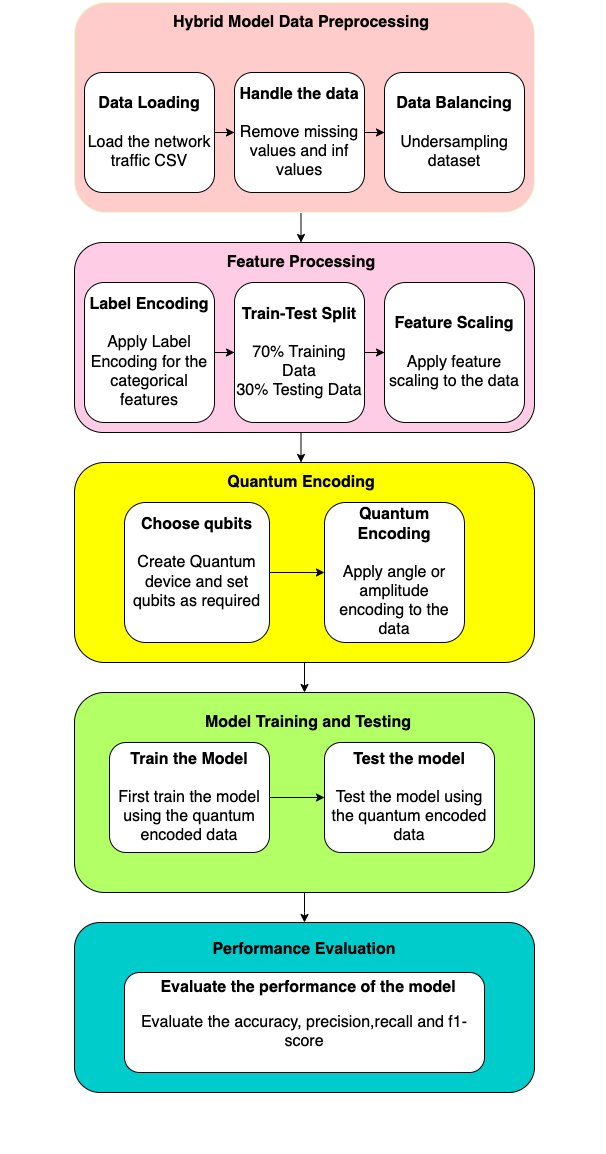

The diagram above was exported from draw.io. Its source (the exported page's mxGraphModel, read from the mxfile embedded in the PNG):
<mxGraphModel dx="1426" dy="790" grid="1" gridSize="10" guides="1" tooltips="1" connect="1" arrows="1" fold="1" page="1" pageScale="1" pageWidth="850" pageHeight="1100" math="0" shadow="0">
  <root>
    <mxCell id="0" />
    <mxCell id="1" parent="0" />
    <mxCell id="rroA4w5QciKg8AlWYJ8E-7" style="edgeStyle=orthogonalEdgeStyle;rounded=0;orthogonalLoop=1;jettySize=auto;html=1;exitX=0.5;exitY=1;exitDx=0;exitDy=0;entryX=0.5;entryY=0;entryDx=0;entryDy=0;fontSize=16;" parent="1" source="tHObwuz-neF_lD4l34wk-1" target="hvczIfgNtDT0wLWKjFQM-12" edge="1">
      <mxGeometry relative="1" as="geometry" />
    </mxCell>
    <mxCell id="tHObwuz-neF_lD4l34wk-1" value="" style="rounded=1;whiteSpace=wrap;html=1;fillColor=#FFCCCC;strokeColor=#E6FFCC;fontSize=16;" parent="1" vertex="1">
      <mxGeometry x="270" y="20" width="460" height="210" as="geometry" />
    </mxCell>
    <mxCell id="tHObwuz-neF_lD4l34wk-16" value="" style="edgeStyle=orthogonalEdgeStyle;rounded=0;orthogonalLoop=1;jettySize=auto;html=1;fontSize=16;" parent="1" source="tHObwuz-neF_lD4l34wk-2" edge="1">
      <mxGeometry relative="1" as="geometry">
        <mxPoint x="500" y="940" as="targetPoint" />
      </mxGeometry>
    </mxCell>
    <mxCell id="tHObwuz-neF_lD4l34wk-2" value="" style="rounded=1;whiteSpace=wrap;html=1;fillColor=light-dark(#B3FF66,#FFCCFF);fontSize=16;" parent="1" vertex="1">
      <mxGeometry x="270" y="710" width="460" height="200" as="geometry" />
    </mxCell>
    <mxCell id="tHObwuz-neF_lD4l34wk-4" value="&lt;font&gt;&lt;b&gt;Hybrid Model Data Preprocessing&lt;/b&gt;&lt;/font&gt;" style="text;html=1;align=center;verticalAlign=middle;whiteSpace=wrap;rounded=0;fontSize=16;" parent="1" vertex="1">
      <mxGeometry x="201.5" y="20" width="590" height="40" as="geometry" />
    </mxCell>
    <mxCell id="tHObwuz-neF_lD4l34wk-10" value="" style="edgeStyle=orthogonalEdgeStyle;rounded=0;orthogonalLoop=1;jettySize=auto;html=1;fontSize=16;" parent="1" source="tHObwuz-neF_lD4l34wk-5" target="tHObwuz-neF_lD4l34wk-7" edge="1">
      <mxGeometry relative="1" as="geometry" />
    </mxCell>
    <mxCell id="tHObwuz-neF_lD4l34wk-5" value="&lt;font&gt;&lt;b&gt;Data Loading&lt;/b&gt;&lt;/font&gt;&lt;div&gt;&lt;span&gt;&lt;b&gt;&lt;br&gt;&lt;/b&gt;&lt;/span&gt;&lt;div&gt;Load the network traffic CSV&lt;/div&gt;&lt;/div&gt;" style="rounded=1;whiteSpace=wrap;html=1;fontSize=16;" parent="1" vertex="1">
      <mxGeometry x="280" y="90" width="130" height="120" as="geometry" />
    </mxCell>
    <mxCell id="tHObwuz-neF_lD4l34wk-11" value="" style="edgeStyle=orthogonalEdgeStyle;rounded=0;orthogonalLoop=1;jettySize=auto;html=1;fontSize=16;" parent="1" source="tHObwuz-neF_lD4l34wk-7" target="tHObwuz-neF_lD4l34wk-8" edge="1">
      <mxGeometry relative="1" as="geometry" />
    </mxCell>
    <mxCell id="tHObwuz-neF_lD4l34wk-7" value="&lt;font&gt;&lt;b&gt;Handle the data&lt;/b&gt;&lt;/font&gt;&lt;div&gt;&lt;br&gt;&lt;/div&gt;&lt;div&gt;Remove missing values and inf values&lt;/div&gt;" style="rounded=1;whiteSpace=wrap;html=1;fontSize=16;" parent="1" vertex="1">
      <mxGeometry x="430" y="90" width="130" height="120" as="geometry" />
    </mxCell>
    <mxCell id="tHObwuz-neF_lD4l34wk-8" value="&lt;font&gt;&lt;b&gt;Data Balancing&lt;/b&gt;&lt;/font&gt;&lt;div&gt;&lt;br&gt;&lt;/div&gt;&lt;div&gt;Undersampling dataset&lt;/div&gt;" style="rounded=1;whiteSpace=wrap;html=1;fontSize=16;" parent="1" vertex="1">
      <mxGeometry x="580" y="90" width="140" height="120" as="geometry" />
    </mxCell>
    <mxCell id="5IH84X5XSTADNQ1NUQGd-1" value="&lt;b&gt;Model Training and Testing&lt;/b&gt;" style="text;html=1;align=center;verticalAlign=middle;whiteSpace=wrap;rounded=0;fontSize=16;" parent="1" vertex="1">
      <mxGeometry x="209.13" y="720" width="590" height="40" as="geometry" />
    </mxCell>
    <mxCell id="5IH84X5XSTADNQ1NUQGd-4" style="edgeStyle=orthogonalEdgeStyle;rounded=0;orthogonalLoop=1;jettySize=auto;html=1;exitX=1;exitY=0.5;exitDx=0;exitDy=0;fontSize=16;" parent="1" source="5IH84X5XSTADNQ1NUQGd-2" target="5IH84X5XSTADNQ1NUQGd-3" edge="1">
      <mxGeometry relative="1" as="geometry" />
    </mxCell>
    <mxCell id="5IH84X5XSTADNQ1NUQGd-2" value="&lt;div&gt;&lt;b&gt;Train the Model&lt;/b&gt;&lt;/div&gt;&lt;br&gt;&lt;div&gt;First train the model using the quantum encoded data&lt;/div&gt;" style="rounded=1;whiteSpace=wrap;html=1;fontSize=16;" parent="1" vertex="1">
      <mxGeometry x="305" y="760" width="160" height="110" as="geometry" />
    </mxCell>
    <mxCell id="5IH84X5XSTADNQ1NUQGd-3" value="&lt;div&gt;&lt;b&gt;Test the model&lt;/b&gt;&lt;/div&gt;&lt;div&gt;&lt;b&gt;&lt;br&gt;&lt;/b&gt;&lt;/div&gt;&lt;div&gt;Test the model using the quantum encoded data&lt;/div&gt;" style="rounded=1;whiteSpace=wrap;html=1;fontSize=16;" parent="1" vertex="1">
      <mxGeometry x="520" y="760" width="170" height="110" as="geometry" />
    </mxCell>
    <mxCell id="rroA4w5QciKg8AlWYJ8E-4" style="edgeStyle=orthogonalEdgeStyle;rounded=0;orthogonalLoop=1;jettySize=auto;html=1;exitX=0.5;exitY=1;exitDx=0;exitDy=0;entryX=0.5;entryY=0;entryDx=0;entryDy=0;fontSize=16;" parent="1" source="hvczIfgNtDT0wLWKjFQM-1" target="tHObwuz-neF_lD4l34wk-2" edge="1">
      <mxGeometry relative="1" as="geometry" />
    </mxCell>
    <mxCell id="hvczIfgNtDT0wLWKjFQM-1" value="" style="rounded=1;whiteSpace=wrap;html=1;fillColor=light-dark(#FFFF00,#99FFFF);fontSize=16;" parent="1" vertex="1">
      <mxGeometry x="270" y="480" width="460" height="200" as="geometry" />
    </mxCell>
    <mxCell id="hvczIfgNtDT0wLWKjFQM-2" value="&lt;b&gt;Quantum Encoding&lt;/b&gt;" style="text;html=1;align=center;verticalAlign=middle;whiteSpace=wrap;rounded=0;fontSize=16;" parent="1" vertex="1">
      <mxGeometry x="197.5" y="480" width="598" height="40" as="geometry" />
    </mxCell>
    <mxCell id="hvczIfgNtDT0wLWKjFQM-6" value="&lt;div&gt;&lt;span&gt;&lt;b&gt;Quantum Encoding&lt;/b&gt;&lt;/span&gt;&lt;/div&gt;&lt;div&gt;&lt;span&gt;&lt;b&gt;&lt;br&gt;&lt;/b&gt;&lt;/span&gt;&lt;/div&gt;&lt;div&gt;Apply angle or amplitude encoding to the data&lt;/div&gt;" style="rounded=1;whiteSpace=wrap;html=1;fontSize=16;" parent="1" vertex="1">
      <mxGeometry x="520" y="520" width="140" height="140" as="geometry" />
    </mxCell>
    <mxCell id="fqz2EAUhRij4Ml8frbec-14" value="" style="edgeStyle=orthogonalEdgeStyle;rounded=0;orthogonalLoop=1;jettySize=auto;html=1;fontSize=16;" parent="1" source="hvczIfgNtDT0wLWKjFQM-8" target="hvczIfgNtDT0wLWKjFQM-6" edge="1">
      <mxGeometry relative="1" as="geometry" />
    </mxCell>
    <mxCell id="hvczIfgNtDT0wLWKjFQM-8" value="&lt;span&gt;&lt;b&gt;Choose qubits&lt;/b&gt;&lt;/span&gt;&lt;br&gt;&lt;div&gt;&lt;br&gt;&lt;/div&gt;&lt;div&gt;Create Quantum device and set qubits as required&lt;/div&gt;&lt;div&gt;&lt;br&gt;&lt;/div&gt;" style="rounded=1;whiteSpace=wrap;html=1;fontSize=16;" parent="1" vertex="1">
      <mxGeometry x="320" y="520" width="145" height="140" as="geometry" />
    </mxCell>
    <mxCell id="JKWUH7HjvYxRoj7EHIfz-1" style="edgeStyle=orthogonalEdgeStyle;rounded=0;orthogonalLoop=1;jettySize=auto;html=1;exitX=0.5;exitY=1;exitDx=0;exitDy=0;entryX=0.5;entryY=0;entryDx=0;entryDy=0;" edge="1" parent="1" source="hvczIfgNtDT0wLWKjFQM-11" target="hvczIfgNtDT0wLWKjFQM-2">
      <mxGeometry relative="1" as="geometry" />
    </mxCell>
    <mxCell id="hvczIfgNtDT0wLWKjFQM-11" value="" style="rounded=1;whiteSpace=wrap;html=1;fillColor=light-dark(#FFCCE6,#99FFFF);fontSize=16;" parent="1" vertex="1">
      <mxGeometry x="270" y="260" width="460" height="190" as="geometry" />
    </mxCell>
    <mxCell id="hvczIfgNtDT0wLWKjFQM-12" value="&lt;font&gt;&lt;b&gt;Feature Processing&lt;/b&gt;&lt;/font&gt;" style="text;html=1;align=center;verticalAlign=middle;whiteSpace=wrap;rounded=0;fontSize=16;" parent="1" vertex="1">
      <mxGeometry x="201.5" y="260" width="590" height="40" as="geometry" />
    </mxCell>
    <mxCell id="hvczIfgNtDT0wLWKjFQM-14" value="&lt;div&gt;&lt;b&gt;&lt;span&gt;Feature Scaling&lt;/span&gt;&lt;br&gt;&lt;/b&gt;&lt;div&gt;&lt;br&gt;&lt;/div&gt;&lt;div&gt;Apply feature scaling to the data&lt;/div&gt;&lt;/div&gt;" style="rounded=1;whiteSpace=wrap;html=1;fontSize=16;" parent="1" vertex="1">
      <mxGeometry x="580" y="300" width="140" height="140" as="geometry" />
    </mxCell>
    <mxCell id="fqz2EAUhRij4Ml8frbec-1" value="" style="edgeStyle=orthogonalEdgeStyle;rounded=0;orthogonalLoop=1;jettySize=auto;html=1;fontSize=16;" parent="1" source="hvczIfgNtDT0wLWKjFQM-16" target="hvczIfgNtDT0wLWKjFQM-14" edge="1">
      <mxGeometry relative="1" as="geometry" />
    </mxCell>
    <mxCell id="hvczIfgNtDT0wLWKjFQM-16" value="&lt;div&gt;&lt;span&gt;&lt;b&gt;Train-Test Split&lt;/b&gt;&lt;/span&gt;&lt;/div&gt;&lt;div&gt;&lt;br&gt;&lt;/div&gt;&lt;div&gt;70% Training Data&lt;/div&gt;&lt;div&gt;30% Testing Data&lt;/div&gt;" style="rounded=1;whiteSpace=wrap;html=1;fontSize=16;" parent="1" vertex="1">
      <mxGeometry x="430" y="300" width="130" height="140" as="geometry" />
    </mxCell>
    <mxCell id="fqz2EAUhRij4Ml8frbec-5" value="" style="edgeStyle=orthogonalEdgeStyle;rounded=0;orthogonalLoop=1;jettySize=auto;html=1;fontSize=16;" parent="1" source="fqz2EAUhRij4Ml8frbec-3" target="hvczIfgNtDT0wLWKjFQM-16" edge="1">
      <mxGeometry relative="1" as="geometry" />
    </mxCell>
    <mxCell id="fqz2EAUhRij4Ml8frbec-3" value="&lt;div&gt;&lt;span&gt;&lt;b&gt;Label Encoding&lt;/b&gt;&lt;/span&gt;&lt;/div&gt;&lt;div&gt;&lt;span&gt;&lt;b&gt;&lt;br&gt;&lt;/b&gt;&lt;/span&gt;&lt;/div&gt;&lt;div&gt;Apply Label Encoding for the categorical features&lt;/div&gt;" style="rounded=1;whiteSpace=wrap;html=1;fontSize=16;" parent="1" vertex="1">
      <mxGeometry x="280" y="300" width="130" height="140" as="geometry" />
    </mxCell>
    <mxCell id="fqz2EAUhRij4Ml8frbec-19" value="" style="rounded=1;whiteSpace=wrap;html=1;fontSize=16;" parent="1" vertex="1">
      <mxGeometry x="470" y="250" width="20" as="geometry" />
    </mxCell>
    <mxCell id="9GCqckJGlXRP2MBFCVZy-4" value="&lt;div&gt;&lt;br&gt;&lt;/div&gt;&lt;div&gt;&lt;br&gt;&lt;/div&gt;&lt;div&gt;&lt;br&gt;&lt;/div&gt;&lt;div&gt;&lt;b&gt;&lt;br&gt;&lt;/b&gt;&lt;/div&gt;&lt;div&gt;&lt;b&gt;Performance Evaluation&lt;/b&gt;&lt;/div&gt;&lt;div&gt;&lt;div&gt;&lt;font&gt;&lt;b&gt;&lt;br&gt;&lt;/b&gt;&lt;/font&gt;&lt;/div&gt;&lt;div&gt;&lt;font&gt;&lt;b&gt;&lt;br&gt;&lt;/b&gt;&lt;/font&gt;&lt;/div&gt;&lt;div&gt;&lt;font&gt;&lt;b&gt;&lt;br&gt;&lt;/b&gt;&lt;/font&gt;&lt;/div&gt;&lt;div&gt;&lt;font&gt;&lt;b&gt;&lt;br&gt;&lt;/b&gt;&lt;/font&gt;&lt;/div&gt;&lt;div&gt;&lt;font&gt;&lt;b&gt;&lt;br&gt;&lt;/b&gt;&lt;/font&gt;&lt;/div&gt;&lt;div&gt;&lt;font&gt;&lt;b&gt;&lt;br&gt;&lt;/b&gt;&lt;/font&gt;&lt;/div&gt;&lt;div&gt;&lt;font&gt;&lt;b&gt;&lt;br&gt;&lt;/b&gt;&lt;/font&gt;&lt;/div&gt;&lt;div&gt;&lt;font&gt;&lt;b&gt;&lt;br&gt;&lt;/b&gt;&lt;/font&gt;&lt;/div&gt;&lt;div&gt;&lt;font&gt;&lt;b&gt;&lt;br&gt;&lt;/b&gt;&lt;/font&gt;&lt;/div&gt;&lt;div&gt;&lt;br&gt;&lt;/div&gt;&lt;/div&gt;" style="rounded=1;whiteSpace=wrap;html=1;fillColor=light-dark(#00CCCC,#CCFFCC);fontSize=16;" parent="1" vertex="1">
      <mxGeometry x="270" y="940" width="460" height="170" as="geometry" />
    </mxCell>
    <mxCell id="9GCqckJGlXRP2MBFCVZy-5" value="&lt;div&gt;&lt;br&gt;&lt;/div&gt;Evaluate the accuracy, precision,recall and f1-score" style="rounded=1;whiteSpace=wrap;html=1;fontSize=16;" parent="1" vertex="1">
      <mxGeometry x="320" y="990" width="360" height="100" as="geometry" />
    </mxCell>
    <mxCell id="9GCqckJGlXRP2MBFCVZy-6" value="Evaluate the performance of the model" style="text;html=1;align=center;verticalAlign=middle;whiteSpace=wrap;rounded=0;fontSize=16;fontStyle=1" parent="1" vertex="1">
      <mxGeometry x="355" y="990" width="298.25" height="30" as="geometry" />
    </mxCell>
  </root>
</mxGraphModel>